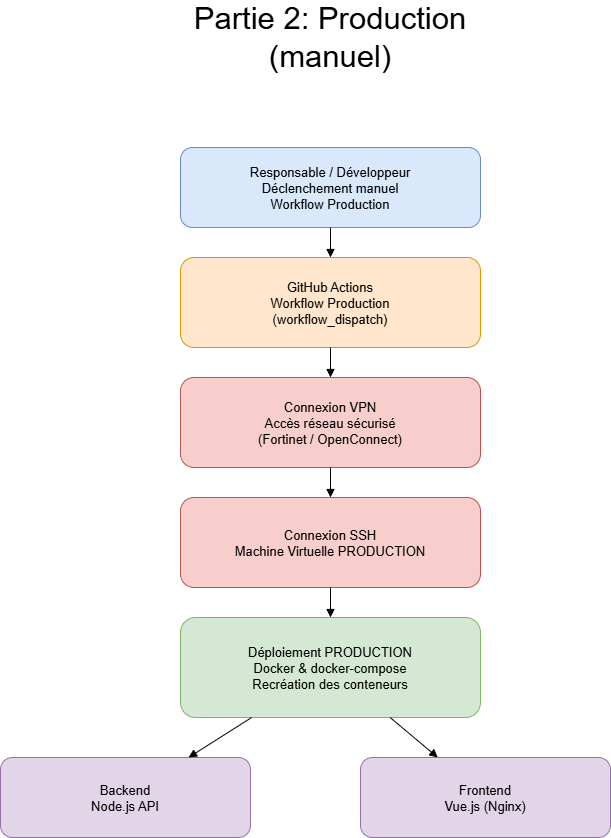

The diagram above was exported from draw.io. Its source (the exported page's mxGraphModel, read from the mxfile embedded in the PNG):
<mxGraphModel dx="939" dy="656" grid="1" gridSize="10" guides="1" tooltips="1" connect="1" arrows="1" fold="1" page="1" pageScale="1" pageWidth="827" pageHeight="1169" math="0" shadow="0">
  <root>
    <mxCell id="0" />
    <mxCell id="1" parent="0" />
    <mxCell id="eC7Kx5SxrsTZ97JyMNIi-1" parent="1" style="rounded=1;fillColor=#dae8fc;strokeColor=#6c8ebf;align=center;verticalAlign=middle;fontSize=13;" value="Responsable / Développeur&#10;Déclenchement manuel&#10;Workflow Production" vertex="1">
      <mxGeometry height="80" width="300" x="280" y="190" as="geometry" />
    </mxCell>
    <mxCell id="eC7Kx5SxrsTZ97JyMNIi-2" parent="1" style="rounded=1;fillColor=#ffe6cc;strokeColor=#d79b00;align=center;verticalAlign=middle;fontSize=13;" value="GitHub Actions&#10;Workflow Production&#10;(workflow_dispatch)" vertex="1">
      <mxGeometry height="90" width="300" x="280" y="300" as="geometry" />
    </mxCell>
    <mxCell id="eC7Kx5SxrsTZ97JyMNIi-3" parent="1" style="rounded=1;fillColor=#f8cecc;strokeColor=#b85450;align=center;verticalAlign=middle;fontSize=13;" value="Connexion VPN&#10;Accès réseau sécurisé&#10;(Fortinet / OpenConnect)" vertex="1">
      <mxGeometry height="90" width="300" x="280" y="420" as="geometry" />
    </mxCell>
    <mxCell id="eC7Kx5SxrsTZ97JyMNIi-4" parent="1" style="rounded=1;fillColor=#f8cecc;strokeColor=#b85450;align=center;verticalAlign=middle;fontSize=13;" value="Connexion SSH&#10;Machine Virtuelle PRODUCTION" vertex="1">
      <mxGeometry height="90" width="300" x="280" y="540" as="geometry" />
    </mxCell>
    <mxCell id="eC7Kx5SxrsTZ97JyMNIi-5" parent="1" style="rounded=1;fillColor=#d5e8d4;strokeColor=#82b366;align=center;verticalAlign=middle;fontSize=13;" value="Déploiement PRODUCTION&#10;Docker &amp; docker-compose&#10;Recréation des conteneurs" vertex="1">
      <mxGeometry height="100" width="300" x="280" y="660" as="geometry" />
    </mxCell>
    <mxCell id="eC7Kx5SxrsTZ97JyMNIi-6" parent="1" style="rounded=1;fillColor=#e1d5e7;strokeColor=#9673a6;align=center;verticalAlign=middle;fontSize=13;" value="Backend&#10;Node.js API" vertex="1">
      <mxGeometry height="80" width="250" x="100" y="800" as="geometry" />
    </mxCell>
    <mxCell id="eC7Kx5SxrsTZ97JyMNIi-7" parent="1" style="rounded=1;fillColor=#e1d5e7;strokeColor=#9673a6;align=center;verticalAlign=middle;fontSize=13;" value="Frontend&#10;Vue.js (Nginx)" vertex="1">
      <mxGeometry height="80" width="250" x="460" y="800" as="geometry" />
    </mxCell>
    <mxCell id="eC7Kx5SxrsTZ97JyMNIi-8" edge="1" parent="1" style="endArrow=block;" target="eC7Kx5SxrsTZ97JyMNIi-2">
      <mxGeometry relative="1" as="geometry">
        <mxPoint x="430" y="270" as="sourcePoint" />
      </mxGeometry>
    </mxCell>
    <mxCell id="eC7Kx5SxrsTZ97JyMNIi-9" edge="1" parent="1" source="eC7Kx5SxrsTZ97JyMNIi-2" style="endArrow=block;" target="eC7Kx5SxrsTZ97JyMNIi-3">
      <mxGeometry relative="1" as="geometry" />
    </mxCell>
    <mxCell id="eC7Kx5SxrsTZ97JyMNIi-10" edge="1" parent="1" source="eC7Kx5SxrsTZ97JyMNIi-3" style="endArrow=block;" target="eC7Kx5SxrsTZ97JyMNIi-4">
      <mxGeometry relative="1" as="geometry" />
    </mxCell>
    <mxCell id="eC7Kx5SxrsTZ97JyMNIi-11" edge="1" parent="1" source="eC7Kx5SxrsTZ97JyMNIi-4" style="endArrow=block;" target="eC7Kx5SxrsTZ97JyMNIi-5">
      <mxGeometry relative="1" as="geometry" />
    </mxCell>
    <mxCell id="eC7Kx5SxrsTZ97JyMNIi-12" edge="1" parent="1" source="eC7Kx5SxrsTZ97JyMNIi-5" style="endArrow=block;" target="eC7Kx5SxrsTZ97JyMNIi-6">
      <mxGeometry relative="1" as="geometry" />
    </mxCell>
    <mxCell id="eC7Kx5SxrsTZ97JyMNIi-13" edge="1" parent="1" source="eC7Kx5SxrsTZ97JyMNIi-5" style="endArrow=block;" target="eC7Kx5SxrsTZ97JyMNIi-7">
      <mxGeometry relative="1" as="geometry" />
    </mxCell>
    <mxCell id="eC7Kx5SxrsTZ97JyMNIi-14" parent="1" style="text;html=1;whiteSpace=wrap;strokeColor=none;fillColor=none;align=center;verticalAlign=middle;rounded=0;" value="&lt;font style=&quot;font-size: 31px;&quot;&gt;Partie 2: Production (manuel)&lt;/font&gt;" vertex="1">
      <mxGeometry height="60" width="400" x="230" y="50" as="geometry" />
    </mxCell>
  </root>
</mxGraphModel>